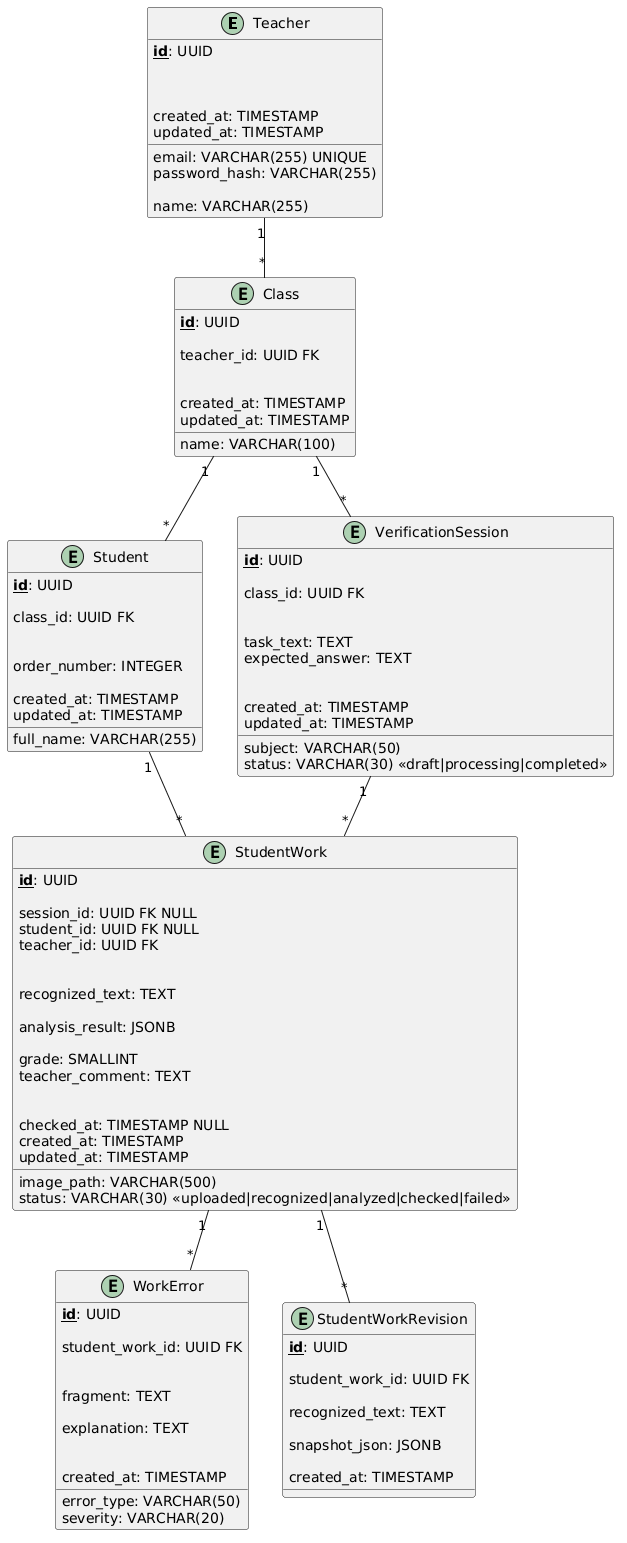

The diagram above was rendered by PlantUML. Its source (embedded in the PNG):
@startuml
!define primary_key(x) <b><u>x</u></b>

entity Teacher {
primary_key(id): UUID

email: VARCHAR(255) UNIQUE
password_hash: VARCHAR(255)

name: VARCHAR(255)

created_at: TIMESTAMP
updated_at: TIMESTAMP
}

entity Class {
primary_key(id): UUID

teacher_id: UUID FK

name: VARCHAR(100)

created_at: TIMESTAMP
updated_at: TIMESTAMP
}

entity Student {
primary_key(id): UUID

class_id: UUID FK

full_name: VARCHAR(255)

order_number: INTEGER

created_at: TIMESTAMP
updated_at: TIMESTAMP
}

entity VerificationSession {
primary_key(id): UUID

class_id: UUID FK

subject: VARCHAR(50)

task_text: TEXT
expected_answer: TEXT

status: VARCHAR(30) <<draft|processing|completed>>

created_at: TIMESTAMP
updated_at: TIMESTAMP
}

entity StudentWork {
primary_key(id): UUID

session_id: UUID FK NULL
student_id: UUID FK NULL
teacher_id: UUID FK

image_path: VARCHAR(500)

recognized_text: TEXT

analysis_result: JSONB

grade: SMALLINT
teacher_comment: TEXT

status: VARCHAR(30) <<uploaded|recognized|analyzed|checked|failed>>

checked_at: TIMESTAMP NULL
created_at: TIMESTAMP
updated_at: TIMESTAMP
}

entity WorkError {
primary_key(id): UUID

student_work_id: UUID FK

error_type: VARCHAR(50)

fragment: TEXT

explanation: TEXT

severity: VARCHAR(20)

created_at: TIMESTAMP
}

entity StudentWorkRevision {
primary_key(id): UUID

student_work_id: UUID FK

recognized_text: TEXT

snapshot_json: JSONB

created_at: TIMESTAMP
}

Teacher "1" -- "*" Class
Class "1" -- "*" Student

Class "1" -- "*" VerificationSession

VerificationSession "1" -- "*" StudentWork
Student "1" -- "*" StudentWork

StudentWork "1" -- "*" WorkError
StudentWork "1" -- "*" StudentWorkRevision
@enduml